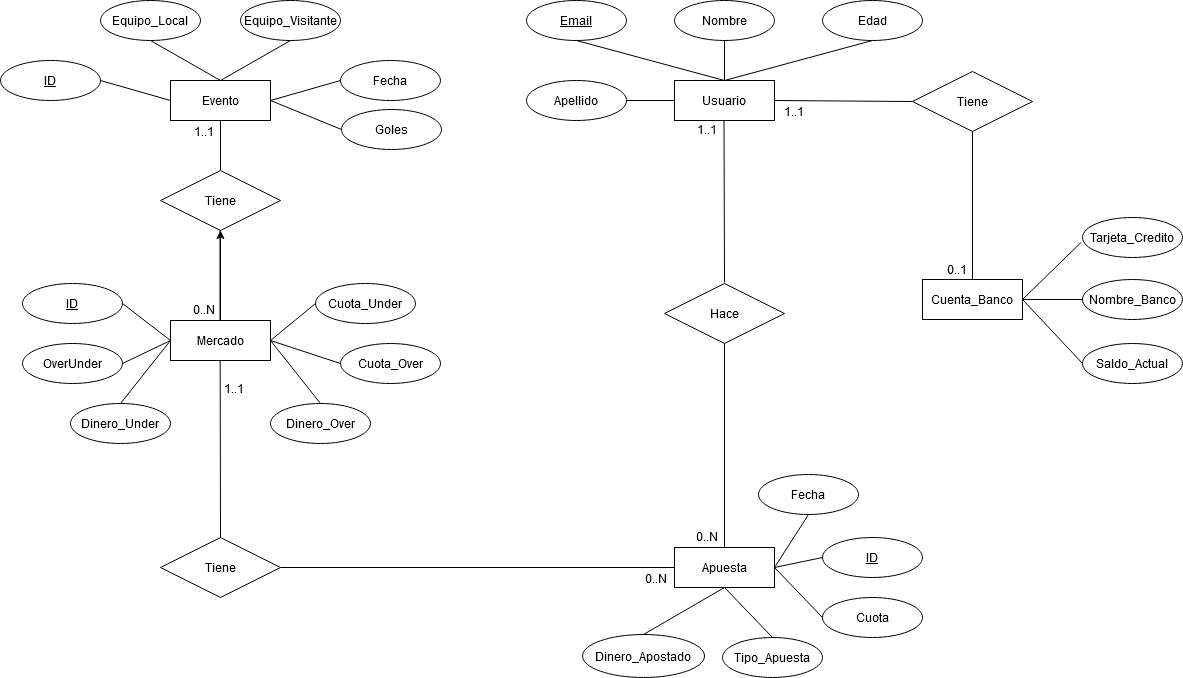

The diagram above was exported from draw.io. Its source (the exported page's mxGraphModel, read from the mxfile embedded in the PNG):
<mxGraphModel dx="1422" dy="763" grid="1" gridSize="16" guides="1" tooltips="1" connect="1" arrows="1" fold="1" page="1" pageScale="1" pageWidth="850" pageHeight="1100" math="0" shadow="0" extFonts="Permanent Marker^https://fonts.googleapis.com/css?family=Permanent+Marker">
  <root>
    <mxCell id="0" />
    <mxCell id="1" parent="0" />
    <mxCell id="xfQLnc0uQxcCysZkYD1l-1" value="Evento" style="whiteSpace=wrap;html=1;align=center;" parent="1" vertex="1">
      <mxGeometry x="474" y="292" width="100" height="40" as="geometry" />
    </mxCell>
    <mxCell id="xfQLnc0uQxcCysZkYD1l-2" value="Equipo_Local" style="ellipse;whiteSpace=wrap;html=1;align=center;" parent="1" vertex="1">
      <mxGeometry x="404" y="212" width="100" height="40" as="geometry" />
    </mxCell>
    <mxCell id="xfQLnc0uQxcCysZkYD1l-3" value="Equipo_Visitante" style="ellipse;whiteSpace=wrap;html=1;align=center;" parent="1" vertex="1">
      <mxGeometry x="544" y="212" width="100" height="40" as="geometry" />
    </mxCell>
    <mxCell id="xfQLnc0uQxcCysZkYD1l-4" value="ID" style="ellipse;whiteSpace=wrap;html=1;align=center;fontStyle=4;" parent="1" vertex="1">
      <mxGeometry x="304" y="272" width="100" height="40" as="geometry" />
    </mxCell>
    <mxCell id="xfQLnc0uQxcCysZkYD1l-5" value="Fecha" style="ellipse;whiteSpace=wrap;html=1;align=center;" parent="1" vertex="1">
      <mxGeometry x="644" y="272" width="100" height="40" as="geometry" />
    </mxCell>
    <mxCell id="xfQLnc0uQxcCysZkYD1l-8" value="" style="endArrow=none;html=1;rounded=0;exitX=0.5;exitY=1;exitDx=0;exitDy=0;entryX=0.5;entryY=0;entryDx=0;entryDy=0;" parent="1" source="xfQLnc0uQxcCysZkYD1l-2" target="xfQLnc0uQxcCysZkYD1l-1" edge="1">
      <mxGeometry relative="1" as="geometry">
        <mxPoint x="294" y="392" as="sourcePoint" />
        <mxPoint x="454" y="392" as="targetPoint" />
      </mxGeometry>
    </mxCell>
    <mxCell id="xfQLnc0uQxcCysZkYD1l-9" value="" style="endArrow=none;html=1;rounded=0;exitX=0.5;exitY=1;exitDx=0;exitDy=0;entryX=0.5;entryY=0;entryDx=0;entryDy=0;" parent="1" source="xfQLnc0uQxcCysZkYD1l-3" target="xfQLnc0uQxcCysZkYD1l-1" edge="1">
      <mxGeometry relative="1" as="geometry">
        <mxPoint x="464" y="262" as="sourcePoint" />
        <mxPoint x="534" y="302" as="targetPoint" />
      </mxGeometry>
    </mxCell>
    <mxCell id="xfQLnc0uQxcCysZkYD1l-10" value="" style="endArrow=none;html=1;rounded=0;exitX=0;exitY=0.5;exitDx=0;exitDy=0;entryX=1;entryY=0.5;entryDx=0;entryDy=0;" parent="1" source="xfQLnc0uQxcCysZkYD1l-5" target="xfQLnc0uQxcCysZkYD1l-1" edge="1">
      <mxGeometry relative="1" as="geometry">
        <mxPoint x="604" y="262" as="sourcePoint" />
        <mxPoint x="534" y="302" as="targetPoint" />
      </mxGeometry>
    </mxCell>
    <mxCell id="xfQLnc0uQxcCysZkYD1l-11" value="" style="endArrow=none;html=1;rounded=0;exitX=1;exitY=0.5;exitDx=0;exitDy=0;entryX=0;entryY=0.5;entryDx=0;entryDy=0;" parent="1" source="xfQLnc0uQxcCysZkYD1l-4" target="xfQLnc0uQxcCysZkYD1l-1" edge="1">
      <mxGeometry relative="1" as="geometry">
        <mxPoint x="614" y="272" as="sourcePoint" />
        <mxPoint x="544" y="312" as="targetPoint" />
      </mxGeometry>
    </mxCell>
    <mxCell id="4RuQuFcM9yt1TaqmaP_P-1" value="" style="edgeStyle=orthogonalEdgeStyle;rounded=0;orthogonalLoop=1;jettySize=auto;html=1;" parent="1" source="xfQLnc0uQxcCysZkYD1l-12" target="xfQLnc0uQxcCysZkYD1l-273" edge="1">
      <mxGeometry relative="1" as="geometry" />
    </mxCell>
    <mxCell id="xfQLnc0uQxcCysZkYD1l-12" value="Mercado" style="whiteSpace=wrap;html=1;align=center;" parent="1" vertex="1">
      <mxGeometry x="474" y="532" width="100" height="40" as="geometry" />
    </mxCell>
    <mxCell id="xfQLnc0uQxcCysZkYD1l-13" value="OverUnder" style="ellipse;whiteSpace=wrap;html=1;align=center;" parent="1" vertex="1">
      <mxGeometry x="326" y="555" width="100" height="40" as="geometry" />
    </mxCell>
    <mxCell id="xfQLnc0uQxcCysZkYD1l-14" value="ID" style="ellipse;whiteSpace=wrap;html=1;align=center;fontStyle=4;" parent="1" vertex="1">
      <mxGeometry x="326" y="495" width="100" height="40" as="geometry" />
    </mxCell>
    <mxCell id="xfQLnc0uQxcCysZkYD1l-15" value="" style="endArrow=none;html=1;rounded=0;exitX=0;exitY=0.5;exitDx=0;exitDy=0;entryX=1;entryY=0.5;entryDx=0;entryDy=0;" parent="1" source="xfQLnc0uQxcCysZkYD1l-12" target="xfQLnc0uQxcCysZkYD1l-14" edge="1">
      <mxGeometry relative="1" as="geometry">
        <mxPoint x="514" y="472" as="sourcePoint" />
        <mxPoint x="444" y="512" as="targetPoint" />
      </mxGeometry>
    </mxCell>
    <mxCell id="xfQLnc0uQxcCysZkYD1l-16" value="" style="endArrow=none;html=1;rounded=0;exitX=0;exitY=0.5;exitDx=0;exitDy=0;entryX=1;entryY=0.5;entryDx=0;entryDy=0;" parent="1" source="xfQLnc0uQxcCysZkYD1l-12" target="xfQLnc0uQxcCysZkYD1l-13" edge="1">
      <mxGeometry relative="1" as="geometry">
        <mxPoint x="514" y="552" as="sourcePoint" />
        <mxPoint x="444" y="592" as="targetPoint" />
      </mxGeometry>
    </mxCell>
    <mxCell id="xfQLnc0uQxcCysZkYD1l-18" value="Cuota_Over" style="ellipse;whiteSpace=wrap;html=1;align=center;" parent="1" vertex="1">
      <mxGeometry x="644" y="555" width="100" height="40" as="geometry" />
    </mxCell>
    <mxCell id="xfQLnc0uQxcCysZkYD1l-19" value="Cuota_Under" style="ellipse;whiteSpace=wrap;html=1;align=center;" parent="1" vertex="1">
      <mxGeometry x="619" y="495" width="100" height="40" as="geometry" />
    </mxCell>
    <mxCell id="xfQLnc0uQxcCysZkYD1l-25" value="Apuesta" style="whiteSpace=wrap;html=1;align=center;" parent="1" vertex="1">
      <mxGeometry x="978" y="759" width="100" height="40" as="geometry" />
    </mxCell>
    <mxCell id="xfQLnc0uQxcCysZkYD1l-26" value="Dinero_Apostado" style="ellipse;whiteSpace=wrap;html=1;align=center;" parent="1" vertex="1">
      <mxGeometry x="886" y="846" width="122" height="43" as="geometry" />
    </mxCell>
    <mxCell id="xfQLnc0uQxcCysZkYD1l-27" value="Tipo_Apuesta" style="ellipse;whiteSpace=wrap;html=1;align=center;" parent="1" vertex="1">
      <mxGeometry x="1026" y="849" width="100" height="40" as="geometry" />
    </mxCell>
    <mxCell id="xfQLnc0uQxcCysZkYD1l-28" value="" style="endArrow=none;html=1;rounded=0;exitX=0.5;exitY=0;exitDx=0;exitDy=0;entryX=0.5;entryY=1;entryDx=0;entryDy=0;" parent="1" source="xfQLnc0uQxcCysZkYD1l-26" target="xfQLnc0uQxcCysZkYD1l-25" edge="1">
      <mxGeometry relative="1" as="geometry">
        <mxPoint x="1018" y="689" as="sourcePoint" />
        <mxPoint x="1018" y="739" as="targetPoint" />
      </mxGeometry>
    </mxCell>
    <mxCell id="xfQLnc0uQxcCysZkYD1l-29" value="" style="endArrow=none;html=1;rounded=0;exitX=0.5;exitY=0;exitDx=0;exitDy=0;entryX=0.5;entryY=1;entryDx=0;entryDy=0;" parent="1" source="xfQLnc0uQxcCysZkYD1l-27" target="xfQLnc0uQxcCysZkYD1l-25" edge="1">
      <mxGeometry relative="1" as="geometry">
        <mxPoint x="938" y="719" as="sourcePoint" />
        <mxPoint x="1038" y="769" as="targetPoint" />
      </mxGeometry>
    </mxCell>
    <mxCell id="xfQLnc0uQxcCysZkYD1l-259" value="Usuario" style="whiteSpace=wrap;html=1;align=center;" parent="1" vertex="1">
      <mxGeometry x="978" y="292" width="100" height="40" as="geometry" />
    </mxCell>
    <mxCell id="xfQLnc0uQxcCysZkYD1l-261" value="Email" style="ellipse;whiteSpace=wrap;html=1;align=center;fontStyle=4;" parent="1" vertex="1">
      <mxGeometry x="830" y="212" width="100" height="40" as="geometry" />
    </mxCell>
    <mxCell id="xfQLnc0uQxcCysZkYD1l-262" value="Nombre" style="ellipse;whiteSpace=wrap;html=1;align=center;" parent="1" vertex="1">
      <mxGeometry x="978" y="212" width="100" height="40" as="geometry" />
    </mxCell>
    <mxCell id="xfQLnc0uQxcCysZkYD1l-263" value="Apellido" style="ellipse;whiteSpace=wrap;html=1;align=center;" parent="1" vertex="1">
      <mxGeometry x="830" y="292" width="100" height="40" as="geometry" />
    </mxCell>
    <mxCell id="xfQLnc0uQxcCysZkYD1l-264" value="Edad" style="ellipse;whiteSpace=wrap;html=1;align=center;" parent="1" vertex="1">
      <mxGeometry x="1126" y="212" width="100" height="40" as="geometry" />
    </mxCell>
    <mxCell id="xfQLnc0uQxcCysZkYD1l-265" value="Saldo_Actual" style="ellipse;whiteSpace=wrap;html=1;align=center;" parent="1" vertex="1">
      <mxGeometry x="1386" y="555" width="100" height="40" as="geometry" />
    </mxCell>
    <mxCell id="xfQLnc0uQxcCysZkYD1l-266" value="Nombre_Banco" style="ellipse;whiteSpace=wrap;html=1;align=center;" parent="1" vertex="1">
      <mxGeometry x="1386" y="491" width="100" height="40" as="geometry" />
    </mxCell>
    <mxCell id="xfQLnc0uQxcCysZkYD1l-268" value="Tarjeta_Credito" style="ellipse;whiteSpace=wrap;html=1;align=center;" parent="1" vertex="1">
      <mxGeometry x="1386" y="429" width="100" height="40" as="geometry" />
    </mxCell>
    <mxCell id="xfQLnc0uQxcCysZkYD1l-269" value="Cuenta_Banco" style="whiteSpace=wrap;html=1;align=center;" parent="1" vertex="1">
      <mxGeometry x="1226" y="491" width="100" height="40" as="geometry" />
    </mxCell>
    <mxCell id="xfQLnc0uQxcCysZkYD1l-270" value="" style="endArrow=none;html=1;rounded=0;entryX=-0.014;entryY=0.623;entryDx=0;entryDy=0;entryPerimeter=0;exitX=1;exitY=0.5;exitDx=0;exitDy=0;" parent="1" source="xfQLnc0uQxcCysZkYD1l-269" target="xfQLnc0uQxcCysZkYD1l-268" edge="1">
      <mxGeometry relative="1" as="geometry">
        <mxPoint x="1326" y="511" as="sourcePoint" />
        <mxPoint x="1486" y="511" as="targetPoint" />
      </mxGeometry>
    </mxCell>
    <mxCell id="xfQLnc0uQxcCysZkYD1l-271" value="" style="endArrow=none;html=1;rounded=0;entryX=0;entryY=0.5;entryDx=0;entryDy=0;exitX=1;exitY=0.5;exitDx=0;exitDy=0;" parent="1" source="xfQLnc0uQxcCysZkYD1l-269" target="xfQLnc0uQxcCysZkYD1l-266" edge="1">
      <mxGeometry relative="1" as="geometry">
        <mxPoint x="1342" y="527" as="sourcePoint" />
        <mxPoint x="1400.6" y="469.91999999999996" as="targetPoint" />
      </mxGeometry>
    </mxCell>
    <mxCell id="xfQLnc0uQxcCysZkYD1l-272" value="" style="endArrow=none;html=1;rounded=0;entryX=0;entryY=0.5;entryDx=0;entryDy=0;exitX=1;exitY=0.5;exitDx=0;exitDy=0;" parent="1" source="xfQLnc0uQxcCysZkYD1l-269" target="xfQLnc0uQxcCysZkYD1l-265" edge="1">
      <mxGeometry relative="1" as="geometry">
        <mxPoint x="1358" y="543" as="sourcePoint" />
        <mxPoint x="1416.6" y="485.91999999999996" as="targetPoint" />
      </mxGeometry>
    </mxCell>
    <mxCell id="xfQLnc0uQxcCysZkYD1l-273" value="Tiene" style="shape=rhombus;perimeter=rhombusPerimeter;whiteSpace=wrap;html=1;align=center;" parent="1" vertex="1">
      <mxGeometry x="464" y="382" width="120" height="60" as="geometry" />
    </mxCell>
    <mxCell id="xfQLnc0uQxcCysZkYD1l-274" value="" style="endArrow=none;html=1;rounded=0;exitX=0.5;exitY=1;exitDx=0;exitDy=0;entryX=0.5;entryY=0;entryDx=0;entryDy=0;" parent="1" source="xfQLnc0uQxcCysZkYD1l-1" target="xfQLnc0uQxcCysZkYD1l-273" edge="1">
      <mxGeometry relative="1" as="geometry">
        <mxPoint x="534" y="350" as="sourcePoint" />
        <mxPoint x="694" y="350" as="targetPoint" />
      </mxGeometry>
    </mxCell>
    <mxCell id="xfQLnc0uQxcCysZkYD1l-275" value="1..1" style="resizable=0;html=1;align=left;verticalAlign=bottom;" parent="xfQLnc0uQxcCysZkYD1l-274" connectable="0" vertex="1">
      <mxGeometry x="-1" relative="1" as="geometry">
        <mxPoint x="-28" y="20" as="offset" />
      </mxGeometry>
    </mxCell>
    <mxCell id="xfQLnc0uQxcCysZkYD1l-277" value="" style="endArrow=none;html=1;rounded=0;exitX=0.5;exitY=1;exitDx=0;exitDy=0;entryX=0.5;entryY=0;entryDx=0;entryDy=0;" parent="1" edge="1">
      <mxGeometry relative="1" as="geometry">
        <mxPoint x="523.5" y="442" as="sourcePoint" />
        <mxPoint x="523.5" y="532" as="targetPoint" />
      </mxGeometry>
    </mxCell>
    <mxCell id="xfQLnc0uQxcCysZkYD1l-279" value="0..N" style="resizable=0;html=1;align=right;verticalAlign=bottom;" parent="xfQLnc0uQxcCysZkYD1l-277" connectable="0" vertex="1">
      <mxGeometry x="1" relative="1" as="geometry">
        <mxPoint x="-5" y="-2" as="offset" />
      </mxGeometry>
    </mxCell>
    <mxCell id="xfQLnc0uQxcCysZkYD1l-281" value="" style="endArrow=none;html=1;rounded=0;exitX=0.5;exitY=1;exitDx=0;exitDy=0;entryX=0.5;entryY=0;entryDx=0;entryDy=0;" parent="1" target="0G-j5boijQorohw4lg3m-3" edge="1">
      <mxGeometry relative="1" as="geometry">
        <mxPoint x="523.6599999999999" y="572" as="sourcePoint" />
        <mxPoint x="524" y="633" as="targetPoint" />
      </mxGeometry>
    </mxCell>
    <mxCell id="xfQLnc0uQxcCysZkYD1l-282" value="1..1" style="resizable=0;html=1;align=left;verticalAlign=bottom;" parent="xfQLnc0uQxcCysZkYD1l-281" connectable="0" vertex="1">
      <mxGeometry x="-1" relative="1" as="geometry">
        <mxPoint x="2.34" y="37" as="offset" />
      </mxGeometry>
    </mxCell>
    <mxCell id="xfQLnc0uQxcCysZkYD1l-294" value="" style="endArrow=none;html=1;rounded=0;exitX=1;exitY=0.5;exitDx=0;exitDy=0;entryX=0;entryY=0.5;entryDx=0;entryDy=0;" parent="1" source="xfQLnc0uQxcCysZkYD1l-263" target="xfQLnc0uQxcCysZkYD1l-259" edge="1">
      <mxGeometry relative="1" as="geometry">
        <mxPoint x="918" y="366" as="sourcePoint" />
        <mxPoint x="1078" y="366" as="targetPoint" />
      </mxGeometry>
    </mxCell>
    <mxCell id="xfQLnc0uQxcCysZkYD1l-295" value="" style="endArrow=none;html=1;rounded=0;exitX=0.5;exitY=0;exitDx=0;exitDy=0;entryX=0.5;entryY=1;entryDx=0;entryDy=0;" parent="1" source="xfQLnc0uQxcCysZkYD1l-259" target="xfQLnc0uQxcCysZkYD1l-261" edge="1">
      <mxGeometry relative="1" as="geometry">
        <mxPoint x="946" y="328" as="sourcePoint" />
        <mxPoint x="994" y="328" as="targetPoint" />
      </mxGeometry>
    </mxCell>
    <mxCell id="xfQLnc0uQxcCysZkYD1l-296" value="" style="endArrow=none;html=1;rounded=0;exitX=0.5;exitY=0;exitDx=0;exitDy=0;entryX=0.5;entryY=1;entryDx=0;entryDy=0;" parent="1" source="xfQLnc0uQxcCysZkYD1l-259" target="xfQLnc0uQxcCysZkYD1l-262" edge="1">
      <mxGeometry relative="1" as="geometry">
        <mxPoint x="1044" y="308" as="sourcePoint" />
        <mxPoint x="896" y="268" as="targetPoint" />
      </mxGeometry>
    </mxCell>
    <mxCell id="xfQLnc0uQxcCysZkYD1l-297" value="" style="endArrow=none;html=1;rounded=0;exitX=0.5;exitY=0;exitDx=0;exitDy=0;entryX=0.5;entryY=1;entryDx=0;entryDy=0;" parent="1" source="xfQLnc0uQxcCysZkYD1l-259" target="xfQLnc0uQxcCysZkYD1l-264" edge="1">
      <mxGeometry relative="1" as="geometry">
        <mxPoint x="1044" y="308" as="sourcePoint" />
        <mxPoint x="1044" y="268" as="targetPoint" />
      </mxGeometry>
    </mxCell>
    <mxCell id="xfQLnc0uQxcCysZkYD1l-298" value="Hace" style="shape=rhombus;perimeter=rhombusPerimeter;whiteSpace=wrap;html=1;align=center;" parent="1" vertex="1">
      <mxGeometry x="968" y="495" width="120" height="60" as="geometry" />
    </mxCell>
    <mxCell id="xfQLnc0uQxcCysZkYD1l-299" value="" style="endArrow=none;html=1;rounded=0;exitX=0.5;exitY=1;exitDx=0;exitDy=0;entryX=0.5;entryY=0;entryDx=0;entryDy=0;" parent="1" source="xfQLnc0uQxcCysZkYD1l-298" target="xfQLnc0uQxcCysZkYD1l-25" edge="1">
      <mxGeometry relative="1" as="geometry">
        <mxPoint x="1030" y="590" as="sourcePoint" />
        <mxPoint x="1190" y="590" as="targetPoint" />
      </mxGeometry>
    </mxCell>
    <mxCell id="xfQLnc0uQxcCysZkYD1l-301" value="0..N" style="resizable=0;html=1;align=right;verticalAlign=bottom;" parent="xfQLnc0uQxcCysZkYD1l-299" connectable="0" vertex="1">
      <mxGeometry x="1" relative="1" as="geometry">
        <mxPoint x="-6" y="-2" as="offset" />
      </mxGeometry>
    </mxCell>
    <mxCell id="xfQLnc0uQxcCysZkYD1l-302" value="" style="endArrow=none;html=1;rounded=0;exitX=0.5;exitY=1;exitDx=0;exitDy=0;" parent="1" edge="1">
      <mxGeometry relative="1" as="geometry">
        <mxPoint x="1027.5" y="332" as="sourcePoint" />
        <mxPoint x="1028" y="494" as="targetPoint" />
      </mxGeometry>
    </mxCell>
    <mxCell id="xfQLnc0uQxcCysZkYD1l-303" value="1..1" style="resizable=0;html=1;align=left;verticalAlign=bottom;" parent="xfQLnc0uQxcCysZkYD1l-302" connectable="0" vertex="1">
      <mxGeometry x="-1" relative="1" as="geometry">
        <mxPoint x="-28.5" y="18" as="offset" />
      </mxGeometry>
    </mxCell>
    <mxCell id="xfQLnc0uQxcCysZkYD1l-305" value="Tiene" style="shape=rhombus;perimeter=rhombusPerimeter;whiteSpace=wrap;html=1;align=center;" parent="1" vertex="1">
      <mxGeometry x="1216" y="283" width="120" height="60" as="geometry" />
    </mxCell>
    <mxCell id="xfQLnc0uQxcCysZkYD1l-306" value="" style="endArrow=none;html=1;rounded=0;exitX=0.5;exitY=1;exitDx=0;exitDy=0;entryX=0.5;entryY=0;entryDx=0;entryDy=0;" parent="1" source="xfQLnc0uQxcCysZkYD1l-305" target="xfQLnc0uQxcCysZkYD1l-269" edge="1">
      <mxGeometry relative="1" as="geometry">
        <mxPoint x="1216" y="391" as="sourcePoint" />
        <mxPoint x="1216" y="595" as="targetPoint" />
      </mxGeometry>
    </mxCell>
    <mxCell id="xfQLnc0uQxcCysZkYD1l-308" value="0..1" style="resizable=0;html=1;align=right;verticalAlign=bottom;" parent="xfQLnc0uQxcCysZkYD1l-306" connectable="0" vertex="1">
      <mxGeometry x="1" relative="1" as="geometry">
        <mxPoint x="-5" y="-1" as="offset" />
      </mxGeometry>
    </mxCell>
    <mxCell id="xfQLnc0uQxcCysZkYD1l-309" value="" style="endArrow=none;html=1;rounded=0;exitX=1;exitY=0.5;exitDx=0;exitDy=0;entryX=0;entryY=0.5;entryDx=0;entryDy=0;" parent="1" source="xfQLnc0uQxcCysZkYD1l-259" target="xfQLnc0uQxcCysZkYD1l-305" edge="1">
      <mxGeometry relative="1" as="geometry">
        <mxPoint x="1076" y="603" as="sourcePoint" />
        <mxPoint x="1076" y="807" as="targetPoint" />
      </mxGeometry>
    </mxCell>
    <mxCell id="xfQLnc0uQxcCysZkYD1l-310" value="1..1" style="resizable=0;html=1;align=left;verticalAlign=bottom;" parent="xfQLnc0uQxcCysZkYD1l-309" connectable="0" vertex="1">
      <mxGeometry x="-1" relative="1" as="geometry">
        <mxPoint x="8" y="20" as="offset" />
      </mxGeometry>
    </mxCell>
    <mxCell id="0G-j5boijQorohw4lg3m-1" value="" style="endArrow=none;html=1;exitX=1;exitY=0.5;exitDx=0;exitDy=0;entryX=0;entryY=0.5;entryDx=0;entryDy=0;" parent="1" source="xfQLnc0uQxcCysZkYD1l-12" target="xfQLnc0uQxcCysZkYD1l-19" edge="1">
      <mxGeometry width="50" height="50" relative="1" as="geometry">
        <mxPoint x="582" y="496" as="sourcePoint" />
        <mxPoint x="632" y="446" as="targetPoint" />
      </mxGeometry>
    </mxCell>
    <mxCell id="0G-j5boijQorohw4lg3m-2" value="" style="endArrow=none;html=1;exitX=1;exitY=0.5;exitDx=0;exitDy=0;entryX=0;entryY=0.5;entryDx=0;entryDy=0;" parent="1" target="xfQLnc0uQxcCysZkYD1l-18" edge="1">
      <mxGeometry width="50" height="50" relative="1" as="geometry">
        <mxPoint x="574" y="552" as="sourcePoint" />
        <mxPoint x="619" y="515" as="targetPoint" />
      </mxGeometry>
    </mxCell>
    <mxCell id="0G-j5boijQorohw4lg3m-3" value="Tiene" style="shape=rhombus;perimeter=rhombusPerimeter;whiteSpace=wrap;html=1;align=center;" parent="1" vertex="1">
      <mxGeometry x="464" y="749" width="120" height="60" as="geometry" />
    </mxCell>
    <mxCell id="0G-j5boijQorohw4lg3m-4" value="" style="endArrow=none;html=1;rounded=0;exitX=1;exitY=0.5;exitDx=0;exitDy=0;entryX=0;entryY=0.5;entryDx=0;entryDy=0;" parent="1" source="0G-j5boijQorohw4lg3m-3" target="xfQLnc0uQxcCysZkYD1l-25" edge="1">
      <mxGeometry relative="1" as="geometry">
        <mxPoint x="618.9999999999999" y="759" as="sourcePoint" />
        <mxPoint x="677.34" y="873" as="targetPoint" />
      </mxGeometry>
    </mxCell>
    <mxCell id="0G-j5boijQorohw4lg3m-5" value="0..N" style="resizable=0;html=1;align=left;verticalAlign=bottom;" parent="0G-j5boijQorohw4lg3m-4" connectable="0" vertex="1">
      <mxGeometry x="-1" relative="1" as="geometry">
        <mxPoint x="363" y="20" as="offset" />
      </mxGeometry>
    </mxCell>
    <mxCell id="0G-j5boijQorohw4lg3m-6" value="Dinero_Under" style="ellipse;whiteSpace=wrap;html=1;align=center;" parent="1" vertex="1">
      <mxGeometry x="374" y="615" width="100" height="40" as="geometry" />
    </mxCell>
    <mxCell id="0G-j5boijQorohw4lg3m-7" value="Dinero_Over" style="ellipse;whiteSpace=wrap;html=1;align=center;" parent="1" vertex="1">
      <mxGeometry x="574" y="615" width="100" height="40" as="geometry" />
    </mxCell>
    <mxCell id="0G-j5boijQorohw4lg3m-8" value="" style="endArrow=none;html=1;rounded=0;exitX=0;exitY=0.5;exitDx=0;exitDy=0;entryX=0.5;entryY=0;entryDx=0;entryDy=0;" parent="1" source="xfQLnc0uQxcCysZkYD1l-12" target="0G-j5boijQorohw4lg3m-6" edge="1">
      <mxGeometry relative="1" as="geometry">
        <mxPoint x="474" y="552" as="sourcePoint" />
        <mxPoint x="444" y="592" as="targetPoint" />
      </mxGeometry>
    </mxCell>
    <mxCell id="0G-j5boijQorohw4lg3m-9" value="" style="endArrow=none;html=1;rounded=0;exitX=1;exitY=0.5;exitDx=0;exitDy=0;entryX=0.5;entryY=0;entryDx=0;entryDy=0;" parent="1" source="xfQLnc0uQxcCysZkYD1l-12" target="0G-j5boijQorohw4lg3m-7" edge="1">
      <mxGeometry relative="1" as="geometry">
        <mxPoint x="596" y="595" as="sourcePoint" />
        <mxPoint x="566" y="635" as="targetPoint" />
      </mxGeometry>
    </mxCell>
    <mxCell id="0G-j5boijQorohw4lg3m-12" value="ID" style="ellipse;whiteSpace=wrap;html=1;align=center;fontStyle=4;" parent="1" vertex="1">
      <mxGeometry x="1126" y="749" width="100" height="40" as="geometry" />
    </mxCell>
    <mxCell id="0G-j5boijQorohw4lg3m-13" value="Cuota" style="ellipse;whiteSpace=wrap;html=1;align=center;" parent="1" vertex="1">
      <mxGeometry x="1126" y="809" width="100" height="40" as="geometry" />
    </mxCell>
    <mxCell id="0G-j5boijQorohw4lg3m-14" value="Fecha" style="ellipse;whiteSpace=wrap;html=1;align=center;" parent="1" vertex="1">
      <mxGeometry x="1062" y="686" width="100" height="40" as="geometry" />
    </mxCell>
    <mxCell id="0G-j5boijQorohw4lg3m-16" value="" style="endArrow=none;html=1;rounded=0;exitX=1;exitY=0.5;exitDx=0;exitDy=0;entryX=0.5;entryY=1;entryDx=0;entryDy=0;" parent="1" source="xfQLnc0uQxcCysZkYD1l-25" target="0G-j5boijQorohw4lg3m-14" edge="1">
      <mxGeometry relative="1" as="geometry">
        <mxPoint x="1078" y="670" as="sourcePoint" />
        <mxPoint x="1238" y="670" as="targetPoint" />
      </mxGeometry>
    </mxCell>
    <mxCell id="0G-j5boijQorohw4lg3m-19" value="" style="endArrow=none;html=1;rounded=0;exitX=1;exitY=0.5;exitDx=0;exitDy=0;entryX=0;entryY=0.5;entryDx=0;entryDy=0;" parent="1" source="xfQLnc0uQxcCysZkYD1l-25" target="0G-j5boijQorohw4lg3m-12" edge="1">
      <mxGeometry relative="1" as="geometry">
        <mxPoint x="1110" y="798" as="sourcePoint" />
        <mxPoint x="1270" y="798" as="targetPoint" />
      </mxGeometry>
    </mxCell>
    <mxCell id="0G-j5boijQorohw4lg3m-20" value="" style="endArrow=none;html=1;rounded=0;exitX=1;exitY=0.5;exitDx=0;exitDy=0;entryX=0;entryY=0.5;entryDx=0;entryDy=0;" parent="1" source="xfQLnc0uQxcCysZkYD1l-25" target="0G-j5boijQorohw4lg3m-13" edge="1">
      <mxGeometry relative="1" as="geometry">
        <mxPoint x="1095" y="828" as="sourcePoint" />
        <mxPoint x="1129" y="759" as="targetPoint" />
      </mxGeometry>
    </mxCell>
    <mxCell id="4RuQuFcM9yt1TaqmaP_P-2" value="" style="endArrow=none;html=1;rounded=0;entryX=1;entryY=0.5;entryDx=0;entryDy=0;exitX=0;exitY=0.5;exitDx=0;exitDy=0;" parent="1" source="4RuQuFcM9yt1TaqmaP_P-3" target="xfQLnc0uQxcCysZkYD1l-1" edge="1">
      <mxGeometry relative="1" as="geometry">
        <mxPoint x="640" y="336" as="sourcePoint" />
        <mxPoint x="604" y="363" as="targetPoint" />
      </mxGeometry>
    </mxCell>
    <mxCell id="4RuQuFcM9yt1TaqmaP_P-3" value="Goles" style="ellipse;whiteSpace=wrap;html=1;align=center;" parent="1" vertex="1">
      <mxGeometry x="645" y="321" width="100" height="40" as="geometry" />
    </mxCell>
  </root>
</mxGraphModel>